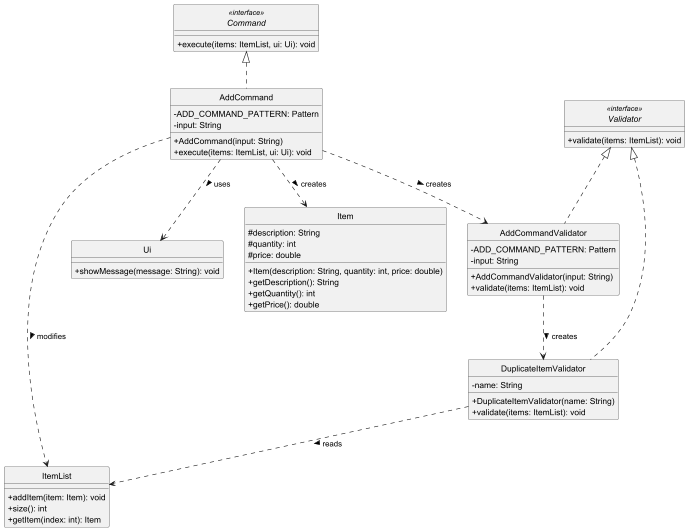

The diagram above was rendered by PlantUML. Its source (embedded in the PNG):
@startuml
skinparam monochrome true
skinparam shadowing false
skinparam classAttributeIconSize 0
hide circle

interface Command <<interface>> {
    + execute(items: ItemList, ui: Ui): void
}

class AddCommand {
    - ADD_COMMAND_PATTERN: Pattern
    - input: String
    + AddCommand(input: String)
    + execute(items: ItemList, ui: Ui): void
}

interface Validator <<interface>> {
    + validate(items: ItemList): void
}

class AddCommandValidator {
    - ADD_COMMAND_PATTERN: Pattern
    - input: String
    + AddCommandValidator(input: String)
    + validate(items: ItemList): void
}

class DuplicateItemValidator {
    - name: String
    + DuplicateItemValidator(name: String)
    + validate(items: ItemList): void
}

class Item {
    # description: String
    # quantity: int
    # price: double
    + Item(description: String, quantity: int, price: double)
    + getDescription(): String
    + getQuantity(): int
    + getPrice(): double
}

class ItemList {
    + addItem(item: Item): void
    + size(): int
    + getItem(index: int): Item
}

class Ui {
    + showMessage(message: String): void
}

Command <|.. AddCommand
Validator <|.. AddCommandValidator
Validator <|.. DuplicateItemValidator

AddCommand ..> AddCommandValidator : creates >
AddCommand ..> Item : creates >
AddCommand ..> ItemList : modifies >
AddCommand ..> Ui : uses >
AddCommandValidator ..> DuplicateItemValidator : creates >
DuplicateItemValidator ..> ItemList : reads >

@enduml